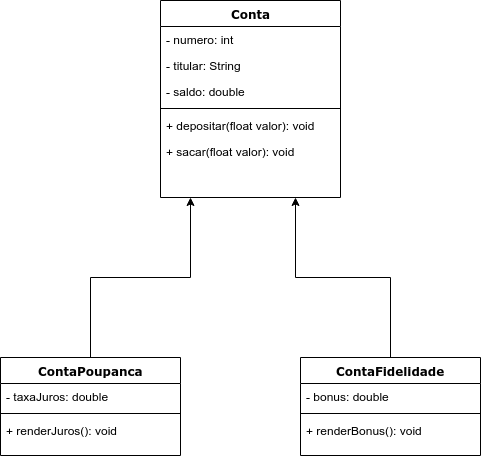

The diagram above was exported from draw.io. Its source (the exported page's mxGraphModel, read from the mxfile embedded in the PNG):
<mxGraphModel dx="863" dy="418" grid="1" gridSize="10" guides="1" tooltips="1" connect="1" arrows="1" fold="1" page="1" pageScale="1" pageWidth="1100" pageHeight="850" background="#ffffff" math="0" shadow="0">
  <root>
    <mxCell id="0" />
    <mxCell id="1" parent="0" />
    <mxCell id="78961159f06e98e8-43" value="Conta" style="swimlane;html=1;fontStyle=1;align=center;verticalAlign=top;childLayout=stackLayout;horizontal=1;startSize=26;horizontalStack=0;resizeParent=1;resizeLast=0;collapsible=1;marginBottom=0;swimlaneFillColor=#ffffff;rounded=0;shadow=0;comic=0;labelBackgroundColor=none;strokeColor=#000000;strokeWidth=1;fillColor=none;fontFamily=Verdana;fontSize=12;fontColor=#000000;" parent="1" vertex="1">
      <mxGeometry x="740" y="83" width="180" height="197" as="geometry" />
    </mxCell>
    <mxCell id="78961159f06e98e8-44" value="- numero: int" style="text;html=1;strokeColor=none;fillColor=none;align=left;verticalAlign=top;spacingLeft=4;spacingRight=4;whiteSpace=wrap;overflow=hidden;rotatable=0;points=[[0,0.5],[1,0.5]];portConstraint=eastwest;" parent="78961159f06e98e8-43" vertex="1">
      <mxGeometry y="26" width="180" height="26" as="geometry" />
    </mxCell>
    <mxCell id="78961159f06e98e8-45" value="- titular: String" style="text;html=1;strokeColor=none;fillColor=none;align=left;verticalAlign=top;spacingLeft=4;spacingRight=4;whiteSpace=wrap;overflow=hidden;rotatable=0;points=[[0,0.5],[1,0.5]];portConstraint=eastwest;" parent="78961159f06e98e8-43" vertex="1">
      <mxGeometry y="52" width="180" height="26" as="geometry" />
    </mxCell>
    <mxCell id="78961159f06e98e8-49" value="- saldo: double&lt;br&gt;&lt;br&gt;&lt;br&gt;" style="text;html=1;strokeColor=none;fillColor=none;align=left;verticalAlign=top;spacingLeft=4;spacingRight=4;whiteSpace=wrap;overflow=hidden;rotatable=0;points=[[0,0.5],[1,0.5]];portConstraint=eastwest;" parent="78961159f06e98e8-43" vertex="1">
      <mxGeometry y="78" width="180" height="26" as="geometry" />
    </mxCell>
    <mxCell id="78961159f06e98e8-51" value="" style="line;html=1;strokeWidth=1;fillColor=none;align=left;verticalAlign=middle;spacingTop=-1;spacingLeft=3;spacingRight=3;rotatable=0;labelPosition=right;points=[];portConstraint=eastwest;" parent="78961159f06e98e8-43" vertex="1">
      <mxGeometry y="104" width="180" height="8" as="geometry" />
    </mxCell>
    <mxCell id="78961159f06e98e8-52" value="+ depositar(float valor): void&lt;br&gt;&lt;br&gt;" style="text;html=1;strokeColor=none;fillColor=none;align=left;verticalAlign=top;spacingLeft=4;spacingRight=4;whiteSpace=wrap;overflow=hidden;rotatable=0;points=[[0,0.5],[1,0.5]];portConstraint=eastwest;" parent="78961159f06e98e8-43" vertex="1">
      <mxGeometry y="112" width="180" height="26" as="geometry" />
    </mxCell>
    <mxCell id="78961159f06e98e8-53" value="+ sacar(float valor): void" style="text;html=1;strokeColor=none;fillColor=none;align=left;verticalAlign=top;spacingLeft=4;spacingRight=4;whiteSpace=wrap;overflow=hidden;rotatable=0;points=[[0,0.5],[1,0.5]];portConstraint=eastwest;" parent="78961159f06e98e8-43" vertex="1">
      <mxGeometry y="138" width="180" height="26" as="geometry" />
    </mxCell>
    <mxCell id="p4IQov97EARwQuBDCYe4-14" style="edgeStyle=orthogonalEdgeStyle;rounded=0;orthogonalLoop=1;jettySize=auto;html=1;exitX=0.5;exitY=0;exitDx=0;exitDy=0;" edge="1" parent="1" source="p4IQov97EARwQuBDCYe4-2">
      <mxGeometry relative="1" as="geometry">
        <mxPoint x="770" y="280" as="targetPoint" />
      </mxGeometry>
    </mxCell>
    <mxCell id="p4IQov97EARwQuBDCYe4-2" value="ContaPoupanca" style="swimlane;html=1;fontStyle=1;align=center;verticalAlign=top;childLayout=stackLayout;horizontal=1;startSize=26;horizontalStack=0;resizeParent=1;resizeLast=0;collapsible=1;marginBottom=0;swimlaneFillColor=#ffffff;rounded=0;shadow=0;comic=0;labelBackgroundColor=none;strokeColor=#000000;strokeWidth=1;fillColor=none;fontFamily=Verdana;fontSize=12;fontColor=#000000;" vertex="1" parent="1">
      <mxGeometry x="580" y="440" width="180" height="98" as="geometry" />
    </mxCell>
    <mxCell id="p4IQov97EARwQuBDCYe4-3" value="- taxaJuros: double" style="text;html=1;strokeColor=none;fillColor=none;align=left;verticalAlign=top;spacingLeft=4;spacingRight=4;whiteSpace=wrap;overflow=hidden;rotatable=0;points=[[0,0.5],[1,0.5]];portConstraint=eastwest;" vertex="1" parent="p4IQov97EARwQuBDCYe4-2">
      <mxGeometry y="26" width="180" height="26" as="geometry" />
    </mxCell>
    <mxCell id="p4IQov97EARwQuBDCYe4-6" value="" style="line;html=1;strokeWidth=1;fillColor=none;align=left;verticalAlign=middle;spacingTop=-1;spacingLeft=3;spacingRight=3;rotatable=0;labelPosition=right;points=[];portConstraint=eastwest;" vertex="1" parent="p4IQov97EARwQuBDCYe4-2">
      <mxGeometry y="52" width="180" height="8" as="geometry" />
    </mxCell>
    <mxCell id="p4IQov97EARwQuBDCYe4-7" value="+ renderJuros(): void&lt;br&gt;&lt;br&gt;" style="text;html=1;strokeColor=none;fillColor=none;align=left;verticalAlign=top;spacingLeft=4;spacingRight=4;whiteSpace=wrap;overflow=hidden;rotatable=0;points=[[0,0.5],[1,0.5]];portConstraint=eastwest;" vertex="1" parent="p4IQov97EARwQuBDCYe4-2">
      <mxGeometry y="60" width="180" height="26" as="geometry" />
    </mxCell>
    <mxCell id="p4IQov97EARwQuBDCYe4-15" style="edgeStyle=orthogonalEdgeStyle;rounded=0;orthogonalLoop=1;jettySize=auto;html=1;entryX=0.75;entryY=1;entryDx=0;entryDy=0;" edge="1" parent="1" source="p4IQov97EARwQuBDCYe4-9" target="78961159f06e98e8-43">
      <mxGeometry relative="1" as="geometry" />
    </mxCell>
    <mxCell id="p4IQov97EARwQuBDCYe4-9" value="ContaFidelidade" style="swimlane;html=1;fontStyle=1;align=center;verticalAlign=top;childLayout=stackLayout;horizontal=1;startSize=26;horizontalStack=0;resizeParent=1;resizeLast=0;collapsible=1;marginBottom=0;swimlaneFillColor=#ffffff;rounded=0;shadow=0;comic=0;labelBackgroundColor=none;strokeColor=#000000;strokeWidth=1;fillColor=none;fontFamily=Verdana;fontSize=12;fontColor=#000000;" vertex="1" parent="1">
      <mxGeometry x="880" y="440" width="180" height="98" as="geometry" />
    </mxCell>
    <mxCell id="p4IQov97EARwQuBDCYe4-10" value="- bonus: double" style="text;html=1;strokeColor=none;fillColor=none;align=left;verticalAlign=top;spacingLeft=4;spacingRight=4;whiteSpace=wrap;overflow=hidden;rotatable=0;points=[[0,0.5],[1,0.5]];portConstraint=eastwest;" vertex="1" parent="p4IQov97EARwQuBDCYe4-9">
      <mxGeometry y="26" width="180" height="26" as="geometry" />
    </mxCell>
    <mxCell id="p4IQov97EARwQuBDCYe4-11" value="" style="line;html=1;strokeWidth=1;fillColor=none;align=left;verticalAlign=middle;spacingTop=-1;spacingLeft=3;spacingRight=3;rotatable=0;labelPosition=right;points=[];portConstraint=eastwest;" vertex="1" parent="p4IQov97EARwQuBDCYe4-9">
      <mxGeometry y="52" width="180" height="8" as="geometry" />
    </mxCell>
    <mxCell id="p4IQov97EARwQuBDCYe4-12" value="+ renderBonus(): void&lt;br&gt;&lt;br&gt;" style="text;html=1;strokeColor=none;fillColor=none;align=left;verticalAlign=top;spacingLeft=4;spacingRight=4;whiteSpace=wrap;overflow=hidden;rotatable=0;points=[[0,0.5],[1,0.5]];portConstraint=eastwest;" vertex="1" parent="p4IQov97EARwQuBDCYe4-9">
      <mxGeometry y="60" width="180" height="26" as="geometry" />
    </mxCell>
  </root>
</mxGraphModel>